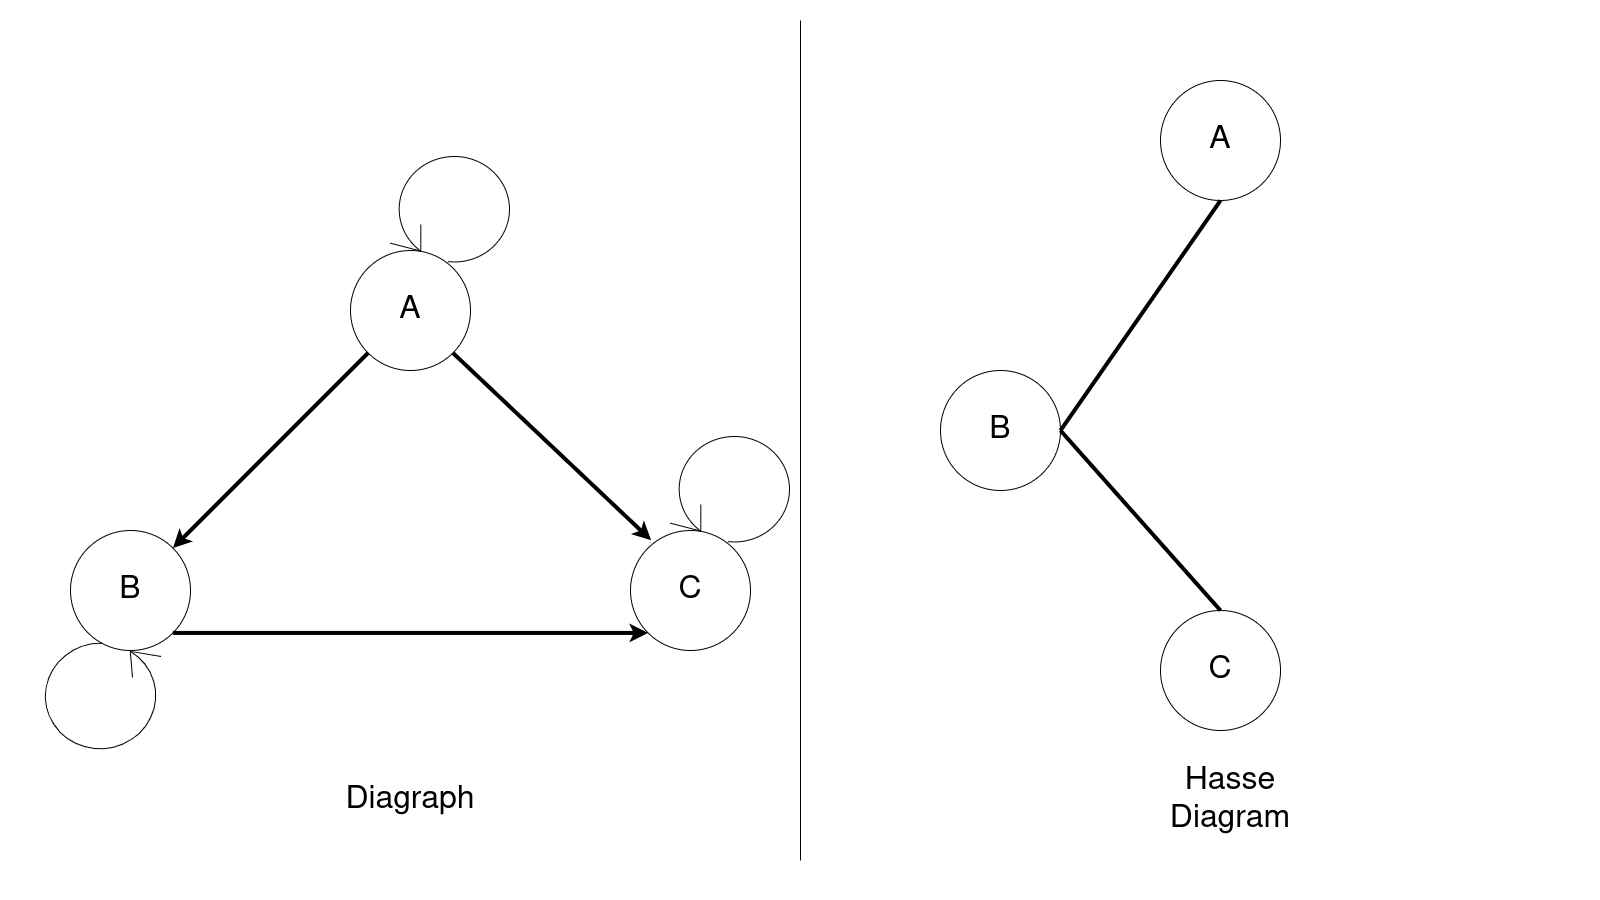

The diagram above was exported from draw.io. Its source (the exported page's mxGraphModel, read from the mxfile embedded in the PNG):
<mxGraphModel dx="1896" dy="1091" grid="1" gridSize="10" guides="1" tooltips="1" connect="1" arrows="1" fold="1" page="1" pageScale="1" pageWidth="1600" pageHeight="900" math="0" shadow="0">
  <root>
    <mxCell id="0" />
    <mxCell id="1" parent="0" />
    <mxCell id="Li8R5k7uDu-WR-ZgqYmk-315" value="A" style="ellipse;whiteSpace=wrap;html=1;aspect=fixed;fontSize=32;" vertex="1" parent="1">
      <mxGeometry x="350" y="250" width="120" height="120" as="geometry" />
    </mxCell>
    <mxCell id="Li8R5k7uDu-WR-ZgqYmk-316" value="B" style="ellipse;whiteSpace=wrap;html=1;aspect=fixed;fontSize=32;" vertex="1" parent="1">
      <mxGeometry x="70" y="530" width="120" height="120" as="geometry" />
    </mxCell>
    <mxCell id="Li8R5k7uDu-WR-ZgqYmk-317" value="C" style="ellipse;whiteSpace=wrap;html=1;aspect=fixed;fontSize=32;" vertex="1" parent="1">
      <mxGeometry x="630" y="530" width="120" height="120" as="geometry" />
    </mxCell>
    <mxCell id="Li8R5k7uDu-WR-ZgqYmk-318" value="A" style="ellipse;whiteSpace=wrap;html=1;aspect=fixed;fontSize=32;" vertex="1" parent="1">
      <mxGeometry x="1160" y="80" width="120" height="120" as="geometry" />
    </mxCell>
    <mxCell id="Li8R5k7uDu-WR-ZgqYmk-319" value="B" style="ellipse;whiteSpace=wrap;html=1;aspect=fixed;fontSize=32;" vertex="1" parent="1">
      <mxGeometry x="940" y="370" width="120" height="120" as="geometry" />
    </mxCell>
    <mxCell id="Li8R5k7uDu-WR-ZgqYmk-320" value="C" style="ellipse;whiteSpace=wrap;html=1;aspect=fixed;fontSize=32;" vertex="1" parent="1">
      <mxGeometry x="1160" y="610" width="120" height="120" as="geometry" />
    </mxCell>
    <mxCell id="Li8R5k7uDu-WR-ZgqYmk-321" value="" style="endArrow=none;html=1;fontSize=32;" edge="1" parent="1">
      <mxGeometry width="50" height="50" relative="1" as="geometry">
        <mxPoint x="800" y="860" as="sourcePoint" />
        <mxPoint x="800" y="20" as="targetPoint" />
      </mxGeometry>
    </mxCell>
    <mxCell id="Li8R5k7uDu-WR-ZgqYmk-322" value="Diagraph" style="text;html=1;strokeColor=none;fillColor=none;align=center;verticalAlign=middle;whiteSpace=wrap;rounded=0;fontSize=32;" vertex="1" parent="1">
      <mxGeometry x="390" y="790" width="40" height="20" as="geometry" />
    </mxCell>
    <mxCell id="Li8R5k7uDu-WR-ZgqYmk-324" value="Hasse Diagram" style="text;html=1;strokeColor=none;fillColor=none;align=center;verticalAlign=middle;whiteSpace=wrap;rounded=0;fontSize=32;" vertex="1" parent="1">
      <mxGeometry x="1210" y="790" width="40" height="20" as="geometry" />
    </mxCell>
    <mxCell id="Li8R5k7uDu-WR-ZgqYmk-328" value="" style="shape=mxgraph.bpmn.loop;html=1;outlineConnect=0;fontSize=32;" vertex="1" parent="1">
      <mxGeometry x="670" y="430" width="124" height="114" as="geometry" />
    </mxCell>
    <mxCell id="Li8R5k7uDu-WR-ZgqYmk-329" value="" style="shape=mxgraph.bpmn.loop;html=1;outlineConnect=0;fontSize=32;" vertex="1" parent="1">
      <mxGeometry x="390" y="150" width="124" height="114" as="geometry" />
    </mxCell>
    <mxCell id="Li8R5k7uDu-WR-ZgqYmk-330" value="" style="shape=mxgraph.bpmn.loop;html=1;outlineConnect=0;fontSize=32;rotation=-185;" vertex="1" parent="1">
      <mxGeometry x="40" y="640" width="124" height="114" as="geometry" />
    </mxCell>
    <mxCell id="Li8R5k7uDu-WR-ZgqYmk-331" value="" style="endArrow=classic;html=1;fontSize=32;exitX=0;exitY=1;exitDx=0;exitDy=0;strokeWidth=4;entryX=1;entryY=0;entryDx=0;entryDy=0;" edge="1" parent="1" source="Li8R5k7uDu-WR-ZgqYmk-315" target="Li8R5k7uDu-WR-ZgqYmk-316">
      <mxGeometry width="50" height="50" relative="1" as="geometry">
        <mxPoint x="760" y="500" as="sourcePoint" />
        <mxPoint x="380" y="490" as="targetPoint" />
      </mxGeometry>
    </mxCell>
    <mxCell id="Li8R5k7uDu-WR-ZgqYmk-332" value="" style="endArrow=classic;html=1;fontSize=32;exitX=1;exitY=1;exitDx=0;exitDy=0;entryX=0.172;entryY=0.081;entryDx=0;entryDy=0;strokeWidth=4;entryPerimeter=0;" edge="1" parent="1" source="Li8R5k7uDu-WR-ZgqYmk-315" target="Li8R5k7uDu-WR-ZgqYmk-317">
      <mxGeometry width="50" height="50" relative="1" as="geometry">
        <mxPoint x="140" y="540" as="sourcePoint" />
        <mxPoint x="377.5735931288068" y="362.42640687119297" as="targetPoint" />
      </mxGeometry>
    </mxCell>
    <mxCell id="Li8R5k7uDu-WR-ZgqYmk-333" value="" style="endArrow=classic;html=1;fontSize=32;exitX=1;exitY=1;exitDx=0;exitDy=0;entryX=0;entryY=1;entryDx=0;entryDy=0;strokeWidth=4;" edge="1" parent="1" source="Li8R5k7uDu-WR-ZgqYmk-316" target="Li8R5k7uDu-WR-ZgqYmk-317">
      <mxGeometry width="50" height="50" relative="1" as="geometry">
        <mxPoint x="462.4264068711932" y="362.42640687119297" as="sourcePoint" />
        <mxPoint x="660.6399999999999" y="549.72" as="targetPoint" />
      </mxGeometry>
    </mxCell>
    <mxCell id="Li8R5k7uDu-WR-ZgqYmk-334" value="" style="endArrow=none;html=1;strokeWidth=4;fontSize=32;entryX=1;entryY=0.5;entryDx=0;entryDy=0;exitX=0.5;exitY=0;exitDx=0;exitDy=0;" edge="1" parent="1" source="Li8R5k7uDu-WR-ZgqYmk-320" target="Li8R5k7uDu-WR-ZgqYmk-319">
      <mxGeometry width="50" height="50" relative="1" as="geometry">
        <mxPoint x="760" y="500" as="sourcePoint" />
        <mxPoint x="810" y="450" as="targetPoint" />
      </mxGeometry>
    </mxCell>
    <mxCell id="Li8R5k7uDu-WR-ZgqYmk-335" value="" style="endArrow=none;html=1;strokeWidth=4;fontSize=32;entryX=0.5;entryY=1;entryDx=0;entryDy=0;exitX=1;exitY=0.5;exitDx=0;exitDy=0;" edge="1" parent="1" source="Li8R5k7uDu-WR-ZgqYmk-319" target="Li8R5k7uDu-WR-ZgqYmk-318">
      <mxGeometry width="50" height="50" relative="1" as="geometry">
        <mxPoint x="760" y="500" as="sourcePoint" />
        <mxPoint x="810" y="450" as="targetPoint" />
      </mxGeometry>
    </mxCell>
  </root>
</mxGraphModel>